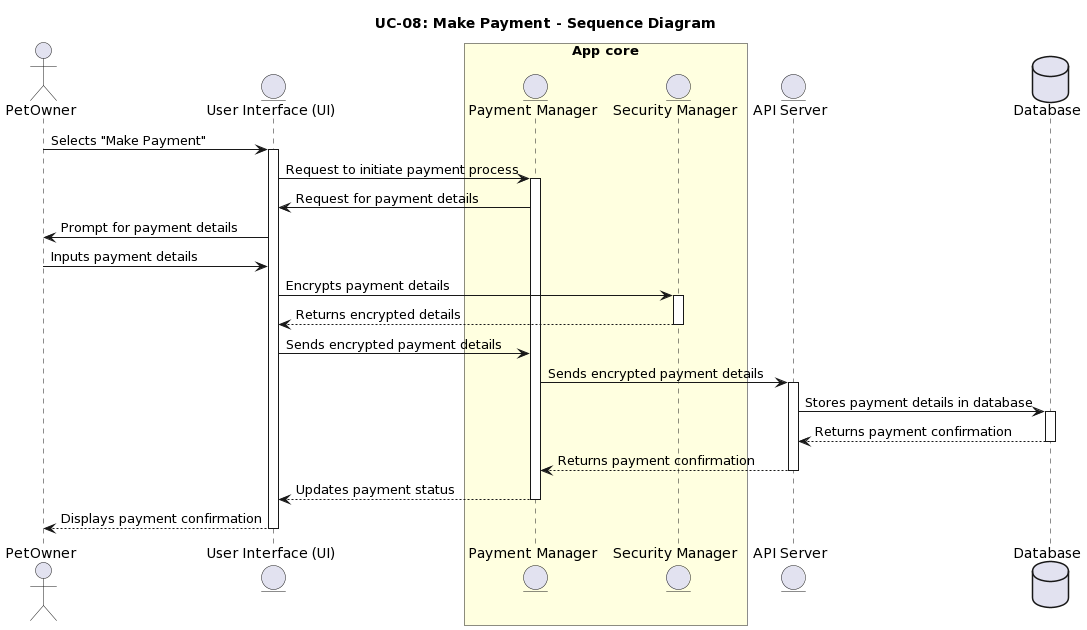

The diagram above was rendered by PlantUML. Its source (embedded in the PNG):
@startuml
title: UC-08: Make Payment - Sequence Diagram
actor PetOwner
entity "User Interface (UI)" as UI
box "App core" #LightYellow
  entity "Payment Manager" as AppCore
  entity "Security Manager" as Security
end box
entity "API Server" as API
database "Database" as DB

PetOwner -> UI : Selects "Make Payment" 
activate UI

UI -> AppCore : Request to initiate payment process
activate AppCore

AppCore -> UI : Request for payment details
UI -> PetOwner : Prompt for payment details
PetOwner -> UI : Inputs payment details

UI -> Security : Encrypts payment details
activate Security
Security --> UI : Returns encrypted details
deactivate Security

UI -> AppCore : Sends encrypted payment details

AppCore -> API : Sends encrypted payment details
activate API

API -> DB : Stores payment details in database
activate DB

DB --> API : Returns payment confirmation
deactivate DB

API --> AppCore : Returns payment confirmation
deactivate API

AppCore --> UI : Updates payment status
deactivate AppCore

UI --> PetOwner : Displays payment confirmation
deactivate UI
@enduml